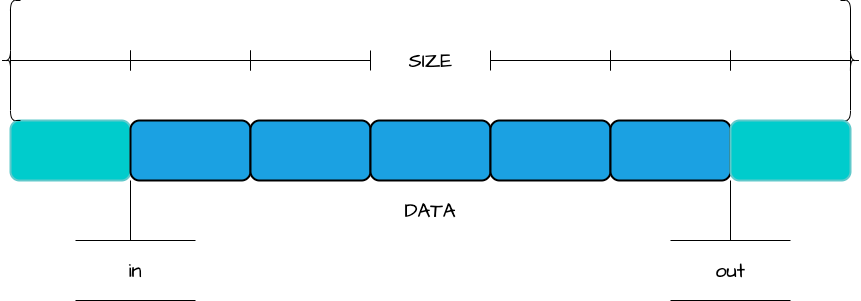

The diagram above was exported from draw.io. Its source (the exported page's mxGraphModel, read from the mxfile embedded in the PNG):
<mxGraphModel dx="1298" dy="811" grid="1" gridSize="10" guides="1" tooltips="1" connect="1" arrows="1" fold="1" page="1" pageScale="1" pageWidth="1169" pageHeight="827" math="0" shadow="0">
  <root>
    <mxCell id="0" />
    <mxCell id="1" parent="0" />
    <mxCell id="sLDcoI78zbjzSkx2L3ya-37" value="in" style="shape=partialRectangle;whiteSpace=wrap;html=1;left=0;right=0;fillColor=none;hachureGap=4;jiggle=2;curveFitting=1;fontFamily=Architects Daughter;fontSource=https%3A%2F%2Ffonts.googleapis.com%2Fcss%3Ffamily%3DArchitects%2BDaughter;fontSize=20;rounded=1;" parent="1" vertex="1">
      <mxGeometry x="205" y="550" width="120" height="60" as="geometry" />
    </mxCell>
    <mxCell id="sLDcoI78zbjzSkx2L3ya-43" value="" style="shape=crossbar;whiteSpace=wrap;html=1;rounded=1;hachureGap=4;jiggle=2;curveFitting=1;fontFamily=Architects Daughter;fontSource=https%3A%2F%2Ffonts.googleapis.com%2Fcss%3Ffamily%3DArchitects%2BDaughter;fontSize=20;" parent="1" vertex="1">
      <mxGeometry x="140" y="360" width="120" height="20" as="geometry" />
    </mxCell>
    <mxCell id="sLDcoI78zbjzSkx2L3ya-44" value="" style="shape=crossbar;whiteSpace=wrap;html=1;rounded=1;hachureGap=4;jiggle=2;curveFitting=1;fontFamily=Architects Daughter;fontSource=https%3A%2F%2Ffonts.googleapis.com%2Fcss%3Ffamily%3DArchitects%2BDaughter;fontSize=20;" parent="1" vertex="1">
      <mxGeometry x="260" y="360" width="120" height="20" as="geometry" />
    </mxCell>
    <mxCell id="sLDcoI78zbjzSkx2L3ya-48" value="" style="shape=crossbar;whiteSpace=wrap;html=1;rounded=1;hachureGap=4;jiggle=2;curveFitting=1;fontFamily=Architects Daughter;fontSource=https%3A%2F%2Ffonts.googleapis.com%2Fcss%3Ffamily%3DArchitects%2BDaughter;fontSize=20;" parent="1" vertex="1">
      <mxGeometry x="620" y="360" width="120" height="20" as="geometry" />
    </mxCell>
    <mxCell id="sLDcoI78zbjzSkx2L3ya-51" value="" style="rounded=1;whiteSpace=wrap;html=1;strokeWidth=2;fillWeight=4;hachureGap=8;hachureAngle=45;fillColor=#00CCCC;jiggle=2;curveFitting=1;fontFamily=Architects Daughter;fontSource=https%3A%2F%2Ffonts.googleapis.com%2Fcss%3Ffamily%3DArchitects%2BDaughter;fontSize=20;strokeColor=#60c9cb;" parent="1" vertex="1">
      <mxGeometry x="140" y="430" width="120" height="60" as="geometry" />
    </mxCell>
    <mxCell id="sLDcoI78zbjzSkx2L3ya-52" value="" style="rounded=1;whiteSpace=wrap;html=1;strokeWidth=2;fillWeight=4;hachureGap=8;hachureAngle=45;fillColor=#1ba1e2;jiggle=2;curveFitting=1;fontFamily=Architects Daughter;fontSource=https%3A%2F%2Ffonts.googleapis.com%2Fcss%3Ffamily%3DArchitects%2BDaughter;fontSize=20;" parent="1" vertex="1">
      <mxGeometry x="260" y="430" width="120" height="60" as="geometry" />
    </mxCell>
    <mxCell id="sLDcoI78zbjzSkx2L3ya-53" value="" style="rounded=1;whiteSpace=wrap;html=1;strokeWidth=2;fillWeight=4;hachureGap=8;hachureAngle=45;fillColor=#1ba1e2;jiggle=2;curveFitting=1;fontFamily=Architects Daughter;fontSource=https%3A%2F%2Ffonts.googleapis.com%2Fcss%3Ffamily%3DArchitects%2BDaughter;fontSize=20;" parent="1" vertex="1">
      <mxGeometry x="380" y="430" width="120" height="60" as="geometry" />
    </mxCell>
    <mxCell id="sLDcoI78zbjzSkx2L3ya-54" value="" style="rounded=1;whiteSpace=wrap;html=1;strokeWidth=2;fillWeight=4;hachureGap=8;hachureAngle=45;fillColor=#1ba1e2;jiggle=2;curveFitting=1;fontFamily=Architects Daughter;fontSource=https%3A%2F%2Ffonts.googleapis.com%2Fcss%3Ffamily%3DArchitects%2BDaughter;fontSize=20;" parent="1" vertex="1">
      <mxGeometry x="500" y="430" width="120" height="60" as="geometry" />
    </mxCell>
    <mxCell id="sLDcoI78zbjzSkx2L3ya-55" value="" style="rounded=1;whiteSpace=wrap;html=1;strokeWidth=2;fillWeight=4;hachureGap=8;hachureAngle=45;fillColor=#1ba1e2;jiggle=2;curveFitting=1;fontFamily=Architects Daughter;fontSource=https%3A%2F%2Ffonts.googleapis.com%2Fcss%3Ffamily%3DArchitects%2BDaughter;fontSize=20;" parent="1" vertex="1">
      <mxGeometry x="620" y="430" width="120" height="60" as="geometry" />
    </mxCell>
    <mxCell id="sLDcoI78zbjzSkx2L3ya-56" value="" style="rounded=1;whiteSpace=wrap;html=1;strokeWidth=2;fillWeight=4;hachureGap=8;hachureAngle=45;fillColor=#1ba1e2;jiggle=2;curveFitting=1;fontFamily=Architects Daughter;fontSource=https%3A%2F%2Ffonts.googleapis.com%2Fcss%3Ffamily%3DArchitects%2BDaughter;fontSize=20;" parent="1" vertex="1">
      <mxGeometry x="740" y="430" width="120" height="60" as="geometry" />
    </mxCell>
    <mxCell id="sLDcoI78zbjzSkx2L3ya-59" value="" style="shape=crossbar;whiteSpace=wrap;html=1;rounded=1;hachureGap=4;jiggle=2;curveFitting=1;fontFamily=Architects Daughter;fontSource=https%3A%2F%2Ffonts.googleapis.com%2Fcss%3Ffamily%3DArchitects%2BDaughter;fontSize=20;" parent="1" vertex="1">
      <mxGeometry x="740" y="360" width="120" height="20" as="geometry" />
    </mxCell>
    <mxCell id="sLDcoI78zbjzSkx2L3ya-60" value="" style="shape=curlyBracket;whiteSpace=wrap;html=1;rounded=1;labelPosition=left;verticalLabelPosition=middle;align=right;verticalAlign=middle;hachureGap=4;jiggle=2;curveFitting=1;fontFamily=Architects Daughter;fontSource=https%3A%2F%2Ffonts.googleapis.com%2Fcss%3Ffamily%3DArchitects%2BDaughter;fontSize=20;" parent="1" vertex="1">
      <mxGeometry x="130" y="310" width="20" height="120" as="geometry" />
    </mxCell>
    <mxCell id="sLDcoI78zbjzSkx2L3ya-62" value="" style="shape=curlyBracket;whiteSpace=wrap;html=1;rounded=1;flipH=1;labelPosition=right;verticalLabelPosition=middle;align=left;verticalAlign=middle;hachureGap=4;jiggle=2;curveFitting=1;fontFamily=Architects Daughter;fontSource=https%3A%2F%2Ffonts.googleapis.com%2Fcss%3Ffamily%3DArchitects%2BDaughter;fontSize=20;" parent="1" vertex="1">
      <mxGeometry x="970" y="310" width="20" height="120" as="geometry" />
    </mxCell>
    <mxCell id="sLDcoI78zbjzSkx2L3ya-64" value="" style="rounded=1;whiteSpace=wrap;html=1;strokeWidth=2;fillWeight=4;hachureGap=8;hachureAngle=45;fillColor=#00CCCC;jiggle=2;curveFitting=1;fontFamily=Architects Daughter;fontSource=https%3A%2F%2Ffonts.googleapis.com%2Fcss%3Ffamily%3DArchitects%2BDaughter;fontSize=20;strokeColor=#60C9CB;" parent="1" vertex="1">
      <mxGeometry x="860" y="430" width="120" height="60" as="geometry" />
    </mxCell>
    <mxCell id="sLDcoI78zbjzSkx2L3ya-65" value="" style="shape=crossbar;whiteSpace=wrap;html=1;rounded=1;hachureGap=4;jiggle=2;curveFitting=1;fontFamily=Architects Daughter;fontSource=https%3A%2F%2Ffonts.googleapis.com%2Fcss%3Ffamily%3DArchitects%2BDaughter;fontSize=20;" parent="1" vertex="1">
      <mxGeometry x="860" y="360" width="120" height="20" as="geometry" />
    </mxCell>
    <mxCell id="sLDcoI78zbjzSkx2L3ya-67" value="" style="shape=crossbar;whiteSpace=wrap;html=1;rounded=1;hachureGap=4;jiggle=2;curveFitting=1;fontFamily=Architects Daughter;fontSource=https%3A%2F%2Ffonts.googleapis.com%2Fcss%3Ffamily%3DArchitects%2BDaughter;fontSize=20;" parent="1" vertex="1">
      <mxGeometry x="380" y="360" width="120" height="20" as="geometry" />
    </mxCell>
    <mxCell id="sLDcoI78zbjzSkx2L3ya-68" value="out" style="shape=partialRectangle;whiteSpace=wrap;html=1;left=0;right=0;fillColor=none;hachureGap=4;jiggle=2;curveFitting=1;fontFamily=Architects Daughter;fontSource=https%3A%2F%2Ffonts.googleapis.com%2Fcss%3Ffamily%3DArchitects%2BDaughter;fontSize=20;rounded=1;" parent="1" vertex="1">
      <mxGeometry x="800" y="550" width="120" height="60" as="geometry" />
    </mxCell>
    <mxCell id="sLDcoI78zbjzSkx2L3ya-69" value="SIZE" style="text;html=1;align=center;verticalAlign=middle;resizable=0;points=[];autosize=1;strokeColor=none;fillColor=none;fontSize=20;fontFamily=Architects Daughter;rounded=1;" parent="1" vertex="1">
      <mxGeometry x="525" y="350" width="70" height="40" as="geometry" />
    </mxCell>
    <mxCell id="P5Rv0cXrRTvezwOabE6t-5" value="DATA" style="shape=partialRectangle;whiteSpace=wrap;html=1;bottom=0;top=0;fillColor=none;hachureGap=4;jiggle=2;curveFitting=1;fontFamily=Architects Daughter;fontSource=https%3A%2F%2Ffonts.googleapis.com%2Fcss%3Ffamily%3DArchitects%2BDaughter;fontSize=20;rounded=1;" parent="1" vertex="1">
      <mxGeometry x="260" y="490" width="600" height="60" as="geometry" />
    </mxCell>
  </root>
</mxGraphModel>